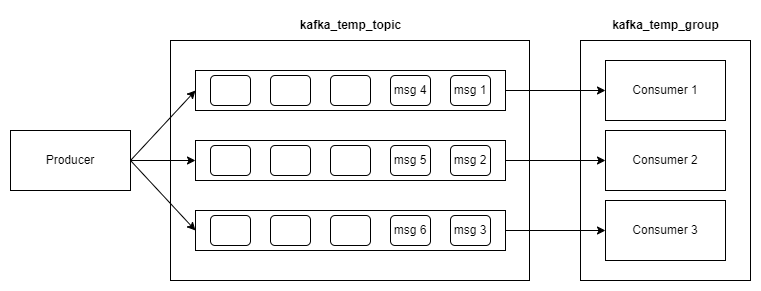

The diagram above was exported from draw.io. Its source (the exported page's mxGraphModel, read from the mxfile embedded in the PNG):
<mxGraphModel dx="954" dy="657" grid="1" gridSize="10" guides="1" tooltips="1" connect="1" arrows="1" fold="1" page="1" pageScale="1" pageWidth="827" pageHeight="1169" math="0" shadow="0">
  <root>
    <mxCell id="0" />
    <mxCell id="1" parent="0" />
    <mxCell id="IRR_GJS7raed8d7H63lG-1" value="Producer" style="rounded=0;whiteSpace=wrap;html=1;" vertex="1" parent="1">
      <mxGeometry x="50" y="300" width="120" height="60" as="geometry" />
    </mxCell>
    <mxCell id="IRR_GJS7raed8d7H63lG-2" value="" style="rounded=0;whiteSpace=wrap;html=1;" vertex="1" parent="1">
      <mxGeometry x="620" y="210" width="170" height="240" as="geometry" />
    </mxCell>
    <mxCell id="IRR_GJS7raed8d7H63lG-3" value="" style="rounded=0;whiteSpace=wrap;html=1;" vertex="1" parent="1">
      <mxGeometry x="210" y="210" width="359" height="240" as="geometry" />
    </mxCell>
    <mxCell id="IRR_GJS7raed8d7H63lG-29" value="" style="group" vertex="1" connectable="0" parent="1">
      <mxGeometry x="235" y="240" width="310" height="40" as="geometry" />
    </mxCell>
    <mxCell id="IRR_GJS7raed8d7H63lG-4" value="" style="rounded=0;whiteSpace=wrap;html=1;" vertex="1" parent="IRR_GJS7raed8d7H63lG-29">
      <mxGeometry width="310" height="40" as="geometry" />
    </mxCell>
    <mxCell id="IRR_GJS7raed8d7H63lG-7" value="" style="rounded=1;whiteSpace=wrap;html=1;" vertex="1" parent="IRR_GJS7raed8d7H63lG-29">
      <mxGeometry x="15" y="5" width="40" height="30" as="geometry" />
    </mxCell>
    <mxCell id="IRR_GJS7raed8d7H63lG-8" value="" style="rounded=1;whiteSpace=wrap;html=1;" vertex="1" parent="IRR_GJS7raed8d7H63lG-29">
      <mxGeometry x="75" y="5" width="40" height="30" as="geometry" />
    </mxCell>
    <mxCell id="IRR_GJS7raed8d7H63lG-9" value="" style="rounded=1;whiteSpace=wrap;html=1;" vertex="1" parent="IRR_GJS7raed8d7H63lG-29">
      <mxGeometry x="135" y="5" width="40" height="30" as="geometry" />
    </mxCell>
    <mxCell id="IRR_GJS7raed8d7H63lG-10" value="msg 4" style="rounded=1;whiteSpace=wrap;html=1;" vertex="1" parent="IRR_GJS7raed8d7H63lG-29">
      <mxGeometry x="195" y="5" width="40" height="30" as="geometry" />
    </mxCell>
    <mxCell id="IRR_GJS7raed8d7H63lG-11" value="msg 1" style="rounded=1;whiteSpace=wrap;html=1;" vertex="1" parent="IRR_GJS7raed8d7H63lG-29">
      <mxGeometry x="255" y="5" width="40" height="30" as="geometry" />
    </mxCell>
    <mxCell id="IRR_GJS7raed8d7H63lG-30" value="" style="group" vertex="1" connectable="0" parent="1">
      <mxGeometry x="235" y="310" width="310" height="40" as="geometry" />
    </mxCell>
    <mxCell id="IRR_GJS7raed8d7H63lG-5" value="" style="rounded=0;whiteSpace=wrap;html=1;" vertex="1" parent="IRR_GJS7raed8d7H63lG-30">
      <mxGeometry width="310" height="40" as="geometry" />
    </mxCell>
    <mxCell id="IRR_GJS7raed8d7H63lG-19" value="" style="rounded=1;whiteSpace=wrap;html=1;" vertex="1" parent="IRR_GJS7raed8d7H63lG-30">
      <mxGeometry x="15" y="5" width="40" height="30" as="geometry" />
    </mxCell>
    <mxCell id="IRR_GJS7raed8d7H63lG-20" value="" style="rounded=1;whiteSpace=wrap;html=1;" vertex="1" parent="IRR_GJS7raed8d7H63lG-30">
      <mxGeometry x="75" y="5" width="40" height="30" as="geometry" />
    </mxCell>
    <mxCell id="IRR_GJS7raed8d7H63lG-21" value="" style="rounded=1;whiteSpace=wrap;html=1;" vertex="1" parent="IRR_GJS7raed8d7H63lG-30">
      <mxGeometry x="135" y="5" width="40" height="30" as="geometry" />
    </mxCell>
    <mxCell id="IRR_GJS7raed8d7H63lG-22" value="msg 5" style="rounded=1;whiteSpace=wrap;html=1;" vertex="1" parent="IRR_GJS7raed8d7H63lG-30">
      <mxGeometry x="195" y="5" width="40" height="30" as="geometry" />
    </mxCell>
    <mxCell id="IRR_GJS7raed8d7H63lG-23" value="msg 2" style="rounded=1;whiteSpace=wrap;html=1;" vertex="1" parent="IRR_GJS7raed8d7H63lG-30">
      <mxGeometry x="255" y="5" width="40" height="30" as="geometry" />
    </mxCell>
    <mxCell id="IRR_GJS7raed8d7H63lG-31" value="" style="group" vertex="1" connectable="0" parent="1">
      <mxGeometry x="235" y="380" width="310" height="40" as="geometry" />
    </mxCell>
    <mxCell id="IRR_GJS7raed8d7H63lG-6" value="" style="rounded=0;whiteSpace=wrap;html=1;" vertex="1" parent="IRR_GJS7raed8d7H63lG-31">
      <mxGeometry width="310" height="40" as="geometry" />
    </mxCell>
    <mxCell id="IRR_GJS7raed8d7H63lG-24" value="" style="rounded=1;whiteSpace=wrap;html=1;" vertex="1" parent="IRR_GJS7raed8d7H63lG-31">
      <mxGeometry x="15" y="5" width="40" height="30" as="geometry" />
    </mxCell>
    <mxCell id="IRR_GJS7raed8d7H63lG-25" value="" style="rounded=1;whiteSpace=wrap;html=1;" vertex="1" parent="IRR_GJS7raed8d7H63lG-31">
      <mxGeometry x="75" y="5" width="40" height="30" as="geometry" />
    </mxCell>
    <mxCell id="IRR_GJS7raed8d7H63lG-26" value="" style="rounded=1;whiteSpace=wrap;html=1;" vertex="1" parent="IRR_GJS7raed8d7H63lG-31">
      <mxGeometry x="135" y="5" width="40" height="30" as="geometry" />
    </mxCell>
    <mxCell id="IRR_GJS7raed8d7H63lG-27" value="msg 6" style="rounded=1;whiteSpace=wrap;html=1;" vertex="1" parent="IRR_GJS7raed8d7H63lG-31">
      <mxGeometry x="195" y="5" width="40" height="30" as="geometry" />
    </mxCell>
    <mxCell id="IRR_GJS7raed8d7H63lG-28" value="msg 3" style="rounded=1;whiteSpace=wrap;html=1;" vertex="1" parent="IRR_GJS7raed8d7H63lG-31">
      <mxGeometry x="255" y="5" width="40" height="30" as="geometry" />
    </mxCell>
    <mxCell id="IRR_GJS7raed8d7H63lG-36" value="&lt;b&gt;kafka_temp_topic&lt;/b&gt;" style="text;html=1;align=center;verticalAlign=middle;resizable=0;points=[];autosize=1;strokeColor=none;fillColor=none;" vertex="1" parent="1">
      <mxGeometry x="329.5" y="180" width="120" height="30" as="geometry" />
    </mxCell>
    <mxCell id="IRR_GJS7raed8d7H63lG-37" value="&lt;b&gt;kafka_temp_group&lt;/b&gt;" style="text;html=1;align=center;verticalAlign=middle;resizable=0;points=[];autosize=1;strokeColor=none;fillColor=none;" vertex="1" parent="1">
      <mxGeometry x="640" y="180" width="130" height="30" as="geometry" />
    </mxCell>
    <mxCell id="IRR_GJS7raed8d7H63lG-38" value="Consumer 1" style="rounded=0;whiteSpace=wrap;html=1;" vertex="1" parent="1">
      <mxGeometry x="645" y="230" width="120" height="60" as="geometry" />
    </mxCell>
    <mxCell id="IRR_GJS7raed8d7H63lG-39" value="Consumer 2" style="rounded=0;whiteSpace=wrap;html=1;" vertex="1" parent="1">
      <mxGeometry x="645" y="300" width="120" height="60" as="geometry" />
    </mxCell>
    <mxCell id="IRR_GJS7raed8d7H63lG-40" value="Consumer 3" style="rounded=0;whiteSpace=wrap;html=1;" vertex="1" parent="1">
      <mxGeometry x="645" y="370" width="120" height="60" as="geometry" />
    </mxCell>
    <mxCell id="IRR_GJS7raed8d7H63lG-41" value="" style="endArrow=classic;html=1;rounded=0;exitX=1;exitY=0.5;exitDx=0;exitDy=0;entryX=0;entryY=0.5;entryDx=0;entryDy=0;" edge="1" parent="1" source="IRR_GJS7raed8d7H63lG-4" target="IRR_GJS7raed8d7H63lG-38">
      <mxGeometry width="50" height="50" relative="1" as="geometry">
        <mxPoint x="460" y="430" as="sourcePoint" />
        <mxPoint x="510" y="380" as="targetPoint" />
      </mxGeometry>
    </mxCell>
    <mxCell id="IRR_GJS7raed8d7H63lG-43" value="" style="endArrow=classic;html=1;rounded=0;entryX=0;entryY=0.5;entryDx=0;entryDy=0;exitX=1;exitY=0.5;exitDx=0;exitDy=0;" edge="1" parent="1" source="IRR_GJS7raed8d7H63lG-6" target="IRR_GJS7raed8d7H63lG-40">
      <mxGeometry width="50" height="50" relative="1" as="geometry">
        <mxPoint x="570" y="400" as="sourcePoint" />
        <mxPoint x="510" y="380" as="targetPoint" />
      </mxGeometry>
    </mxCell>
    <mxCell id="IRR_GJS7raed8d7H63lG-44" value="" style="endArrow=classic;html=1;rounded=0;exitX=1;exitY=0.5;exitDx=0;exitDy=0;entryX=0;entryY=0.5;entryDx=0;entryDy=0;" edge="1" parent="1" source="IRR_GJS7raed8d7H63lG-5" target="IRR_GJS7raed8d7H63lG-39">
      <mxGeometry width="50" height="50" relative="1" as="geometry">
        <mxPoint x="460" y="330" as="sourcePoint" />
        <mxPoint x="510" y="280" as="targetPoint" />
      </mxGeometry>
    </mxCell>
    <mxCell id="IRR_GJS7raed8d7H63lG-45" value="" style="endArrow=classic;html=1;rounded=0;exitX=1;exitY=0.5;exitDx=0;exitDy=0;entryX=0;entryY=0.5;entryDx=0;entryDy=0;" edge="1" parent="1" source="IRR_GJS7raed8d7H63lG-1" target="IRR_GJS7raed8d7H63lG-4">
      <mxGeometry width="50" height="50" relative="1" as="geometry">
        <mxPoint x="590" y="270" as="sourcePoint" />
        <mxPoint x="640" y="220" as="targetPoint" />
      </mxGeometry>
    </mxCell>
    <mxCell id="IRR_GJS7raed8d7H63lG-46" value="" style="endArrow=classic;html=1;rounded=0;exitX=1;exitY=0.5;exitDx=0;exitDy=0;entryX=0;entryY=0.5;entryDx=0;entryDy=0;" edge="1" parent="1" source="IRR_GJS7raed8d7H63lG-1" target="IRR_GJS7raed8d7H63lG-5">
      <mxGeometry width="50" height="50" relative="1" as="geometry">
        <mxPoint x="590" y="270" as="sourcePoint" />
        <mxPoint x="640" y="220" as="targetPoint" />
      </mxGeometry>
    </mxCell>
    <mxCell id="IRR_GJS7raed8d7H63lG-47" value="" style="endArrow=classic;html=1;rounded=0;exitX=1;exitY=0.5;exitDx=0;exitDy=0;entryX=0;entryY=0.5;entryDx=0;entryDy=0;" edge="1" parent="1" source="IRR_GJS7raed8d7H63lG-1" target="IRR_GJS7raed8d7H63lG-6">
      <mxGeometry width="50" height="50" relative="1" as="geometry">
        <mxPoint x="590" y="270" as="sourcePoint" />
        <mxPoint x="640" y="220" as="targetPoint" />
      </mxGeometry>
    </mxCell>
  </root>
</mxGraphModel>